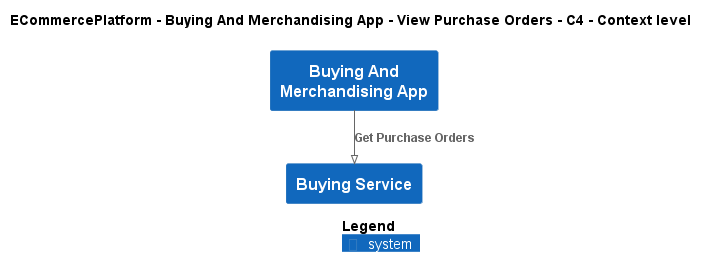

The diagram above was rendered by PlantUML. Its source (embedded in the PNG):
@startuml
!pragma layout smetana
!include ..\..\..\..\..\.c4s\C4_Context.puml

AddElementTag("c4interflow:lifecycle:new", $bgColor=green, $fontColor=#ffffff, $borderColor=green, $shadowing="False")
AddElementTag("c4interflow:lifecycle:changed", $bgColor=orange, $fontColor=#ffffff, $borderColor=orange, $shadowing="False")
AddElementTag("c4interflow:lifecycle:removed", $bgColor=red, $fontColor=#ffffff, $borderColor=red, $shadowing="False")

AddRelTag("c4interflow:lifecycle:new", $textColor=green, $lineColor=green)
AddRelTag("c4interflow:lifecycle:changed", $textColor=orange, $lineColor=orange)
AddRelTag("c4interflow:lifecycle:removed", $textColor=red, $lineColor=red)

SHOW_PERSON_PORTRAIT()
LAYOUT_TOP_DOWN()

skinparam linetype polyline

title ECommercePlatform - Buying And Merchandising App - View Purchase Orders - C4 - Context level

System(ECommercePlatform.SoftwareSystems.BuyingAndMerchandisingApp, "Buying And Merchandising App", "")
System(ECommercePlatform.SoftwareSystems.BuyingService, "Buying Service", "")

Rel(ECommercePlatform.SoftwareSystems.BuyingAndMerchandisingApp, ECommercePlatform.SoftwareSystems.BuyingService, "Get Purchase Orders")


SHOW_LEGEND()
@enduml